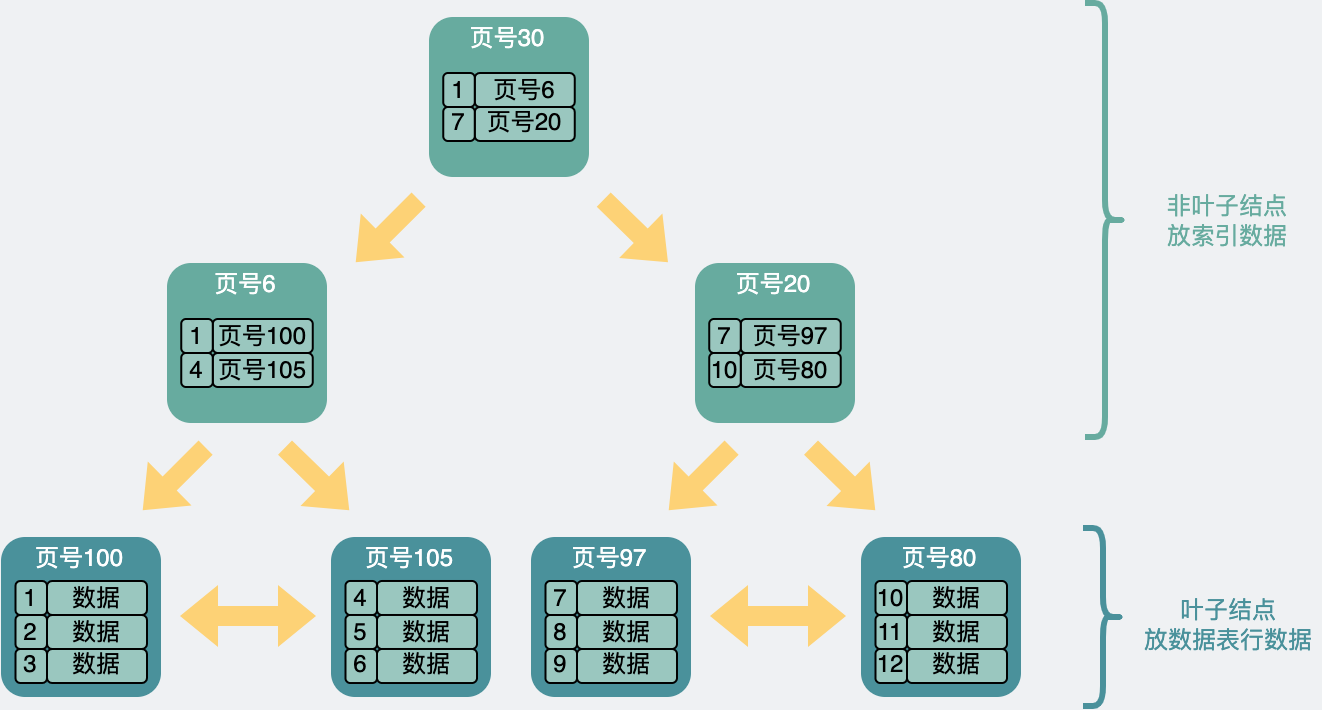

The diagram above was exported from draw.io. Its source (the exported page's mxGraphModel, read from the mxfile embedded in the PNG):
<mxGraphModel dx="818" dy="549" grid="0" gridSize="10" guides="1" tooltips="1" connect="1" arrows="1" fold="1" page="1" pageScale="1" pageWidth="700" pageHeight="400" background="#EFF1F3" math="0" shadow="0">
  <root>
    <mxCell id="0" />
    <mxCell id="1" parent="0" />
    <mxCell id="g9KwYvelNcx-eXB0xMGi-4" value="" style="shape=flexArrow;endArrow=classic;startArrow=classic;html=1;rounded=0;fontSize=16;fontColor=#000000;strokeColor=none;fillColor=#FDD276;" parent="1" edge="1">
      <mxGeometry width="100" height="100" relative="1" as="geometry">
        <mxPoint x="114" y="730.5" as="sourcePoint" />
        <mxPoint x="183" y="730.5" as="targetPoint" />
      </mxGeometry>
    </mxCell>
    <mxCell id="spV6VU4cGSJD96CcmEE0-4" value="&lt;font color=&quot;#ffffff&quot;&gt;&lt;span style=&quot;font-size: 16px&quot;&gt;&lt;br&gt;&lt;/span&gt;&lt;/font&gt;" style="whiteSpace=wrap;html=1;aspect=fixed;rounded=1;strokeColor=none;fillColor=#4A919B;" parent="1" vertex="1">
      <mxGeometry x="25" y="691" width="80" height="80" as="geometry" />
    </mxCell>
    <mxCell id="spV6VU4cGSJD96CcmEE0-6" value="数据" style="rounded=1;whiteSpace=wrap;html=1;fillColor=#9AC7BF;strokeColor=default;fontColor=#000000;align=center;" parent="1" vertex="1">
      <mxGeometry x="48" y="713" width="50" height="17" as="geometry" />
    </mxCell>
    <mxCell id="spV6VU4cGSJD96CcmEE0-12" value="&lt;font color=&quot;#ffffff&quot;&gt;页号100&lt;/font&gt;" style="text;html=1;strokeColor=none;fillColor=none;align=center;verticalAlign=middle;whiteSpace=wrap;rounded=0;dashed=1;fontColor=#535E80;" parent="1" vertex="1">
      <mxGeometry x="37" y="691" width="55" height="22" as="geometry" />
    </mxCell>
    <mxCell id="spV6VU4cGSJD96CcmEE0-21" value="" style="shape=flexArrow;endArrow=classic;html=1;rounded=0;fontColor=#FFFFFF;strokeColor=none;fillColor=#FDD276;" parent="1" edge="1">
      <mxGeometry width="50" height="50" relative="1" as="geometry">
        <mxPoint x="234.14999999999998" y="522" as="sourcePoint" />
        <mxPoint x="202" y="554" as="targetPoint" />
      </mxGeometry>
    </mxCell>
    <mxCell id="spV6VU4cGSJD96CcmEE0-22" value="" style="shape=flexArrow;endArrow=classic;html=1;rounded=0;fontColor=#FFFFFF;strokeColor=none;fillColor=#FDD276;" parent="1" edge="1">
      <mxGeometry width="50" height="50" relative="1" as="geometry">
        <mxPoint x="326" y="522" as="sourcePoint" />
        <mxPoint x="358.85" y="554" as="targetPoint" />
      </mxGeometry>
    </mxCell>
    <mxCell id="BJRcYlKcCAD2B9d3_ZLO-3" value="" style="shape=flexArrow;endArrow=classic;html=1;rounded=0;fontColor=#FFFFFF;strokeColor=none;fillColor=#FDD276;" parent="1" edge="1">
      <mxGeometry width="50" height="50" relative="1" as="geometry">
        <mxPoint x="127.65000000000032" y="646" as="sourcePoint" />
        <mxPoint x="95.5" y="678" as="targetPoint" />
      </mxGeometry>
    </mxCell>
    <mxCell id="BJRcYlKcCAD2B9d3_ZLO-4" value="" style="shape=flexArrow;endArrow=classic;html=1;rounded=0;fontColor=#FFFFFF;strokeColor=none;fillColor=#FDD276;" parent="1" edge="1">
      <mxGeometry width="50" height="50" relative="1" as="geometry">
        <mxPoint x="166.6500000000001" y="646" as="sourcePoint" />
        <mxPoint x="199.49999999999977" y="678" as="targetPoint" />
      </mxGeometry>
    </mxCell>
    <mxCell id="BJRcYlKcCAD2B9d3_ZLO-17" value="" style="shape=flexArrow;endArrow=classic;html=1;rounded=0;fontColor=#FFFFFF;strokeColor=none;fillColor=#FDD276;" parent="1" edge="1">
      <mxGeometry width="50" height="50" relative="1" as="geometry">
        <mxPoint x="390.6500000000003" y="646" as="sourcePoint" />
        <mxPoint x="358.5" y="677.9999999999999" as="targetPoint" />
      </mxGeometry>
    </mxCell>
    <mxCell id="BJRcYlKcCAD2B9d3_ZLO-18" value="" style="shape=flexArrow;endArrow=classic;html=1;rounded=0;fontColor=#FFFFFF;strokeColor=none;fillColor=#FDD276;" parent="1" edge="1">
      <mxGeometry width="50" height="50" relative="1" as="geometry">
        <mxPoint x="429.6500000000003" y="646" as="sourcePoint" />
        <mxPoint x="462.4999999999998" y="677.9999999999999" as="targetPoint" />
      </mxGeometry>
    </mxCell>
    <mxCell id="SSU85J6YOylga-3CZ0uj-2" value="&lt;font&gt;1&lt;/font&gt;" style="rounded=1;whiteSpace=wrap;html=1;fillColor=#9AC7BF;strokeColor=default;fontColor=#000000;" vertex="1" parent="1">
      <mxGeometry x="32.25" y="713" width="15.75" height="17" as="geometry" />
    </mxCell>
    <mxCell id="SSU85J6YOylga-3CZ0uj-3" value="数据" style="rounded=1;whiteSpace=wrap;html=1;fillColor=#9AC7BF;strokeColor=default;fontColor=#000000;align=center;" vertex="1" parent="1">
      <mxGeometry x="48" y="730" width="50" height="17" as="geometry" />
    </mxCell>
    <mxCell id="SSU85J6YOylga-3CZ0uj-4" value="&lt;font&gt;2&lt;/font&gt;" style="rounded=1;whiteSpace=wrap;html=1;fillColor=#9AC7BF;strokeColor=default;fontColor=#000000;" vertex="1" parent="1">
      <mxGeometry x="32.25" y="730" width="15.75" height="17" as="geometry" />
    </mxCell>
    <mxCell id="SSU85J6YOylga-3CZ0uj-5" value="数据" style="rounded=1;whiteSpace=wrap;html=1;fillColor=#9AC7BF;strokeColor=default;fontColor=#000000;align=center;" vertex="1" parent="1">
      <mxGeometry x="48" y="747" width="50" height="17" as="geometry" />
    </mxCell>
    <mxCell id="SSU85J6YOylga-3CZ0uj-6" value="&lt;font&gt;3&lt;/font&gt;" style="rounded=1;whiteSpace=wrap;html=1;fillColor=#9AC7BF;strokeColor=default;fontColor=#000000;" vertex="1" parent="1">
      <mxGeometry x="32.25" y="747" width="15.75" height="17" as="geometry" />
    </mxCell>
    <mxCell id="SSU85J6YOylga-3CZ0uj-8" value="&lt;font color=&quot;#ffffff&quot;&gt;&lt;span style=&quot;font-size: 16px&quot;&gt;&lt;br&gt;&lt;/span&gt;&lt;/font&gt;" style="whiteSpace=wrap;html=1;aspect=fixed;rounded=1;strokeColor=none;fillColor=#4A919B;" vertex="1" parent="1">
      <mxGeometry x="190" y="691" width="80" height="80" as="geometry" />
    </mxCell>
    <mxCell id="SSU85J6YOylga-3CZ0uj-9" value="数据" style="rounded=1;whiteSpace=wrap;html=1;fillColor=#9AC7BF;strokeColor=default;fontColor=#000000;align=center;" vertex="1" parent="1">
      <mxGeometry x="213" y="713" width="50" height="17" as="geometry" />
    </mxCell>
    <mxCell id="SSU85J6YOylga-3CZ0uj-10" value="&lt;font color=&quot;#ffffff&quot;&gt;页号105&lt;/font&gt;" style="text;html=1;strokeColor=none;fillColor=none;align=center;verticalAlign=middle;whiteSpace=wrap;rounded=0;dashed=1;fontColor=#535E80;" vertex="1" parent="1">
      <mxGeometry x="202" y="691" width="55" height="22" as="geometry" />
    </mxCell>
    <mxCell id="SSU85J6YOylga-3CZ0uj-11" value="&lt;font&gt;4&lt;/font&gt;" style="rounded=1;whiteSpace=wrap;html=1;fillColor=#9AC7BF;strokeColor=default;fontColor=#000000;" vertex="1" parent="1">
      <mxGeometry x="197.25" y="713" width="15.75" height="17" as="geometry" />
    </mxCell>
    <mxCell id="SSU85J6YOylga-3CZ0uj-12" value="数据" style="rounded=1;whiteSpace=wrap;html=1;fillColor=#9AC7BF;strokeColor=default;fontColor=#000000;align=center;" vertex="1" parent="1">
      <mxGeometry x="213" y="730" width="50" height="17" as="geometry" />
    </mxCell>
    <mxCell id="SSU85J6YOylga-3CZ0uj-13" value="&lt;font&gt;5&lt;/font&gt;" style="rounded=1;whiteSpace=wrap;html=1;fillColor=#9AC7BF;strokeColor=default;fontColor=#000000;" vertex="1" parent="1">
      <mxGeometry x="197.25" y="730" width="15.75" height="17" as="geometry" />
    </mxCell>
    <mxCell id="SSU85J6YOylga-3CZ0uj-14" value="数据" style="rounded=1;whiteSpace=wrap;html=1;fillColor=#9AC7BF;strokeColor=default;fontColor=#000000;align=center;" vertex="1" parent="1">
      <mxGeometry x="213" y="747" width="50" height="17" as="geometry" />
    </mxCell>
    <mxCell id="SSU85J6YOylga-3CZ0uj-15" value="&lt;font&gt;6&lt;/font&gt;" style="rounded=1;whiteSpace=wrap;html=1;fillColor=#9AC7BF;strokeColor=default;fontColor=#000000;" vertex="1" parent="1">
      <mxGeometry x="197.25" y="747" width="15.75" height="17" as="geometry" />
    </mxCell>
    <mxCell id="SSU85J6YOylga-3CZ0uj-33" value="" style="shape=flexArrow;endArrow=classic;startArrow=classic;html=1;rounded=0;fontSize=16;fontColor=#000000;strokeColor=none;fillColor=#FDD276;" edge="1" parent="1">
      <mxGeometry width="100" height="100" relative="1" as="geometry">
        <mxPoint x="379" y="730.5" as="sourcePoint" />
        <mxPoint x="448" y="730.5" as="targetPoint" />
      </mxGeometry>
    </mxCell>
    <mxCell id="SSU85J6YOylga-3CZ0uj-34" value="&lt;font color=&quot;#ffffff&quot;&gt;&lt;span style=&quot;font-size: 16px&quot;&gt;&lt;br&gt;&lt;/span&gt;&lt;/font&gt;" style="whiteSpace=wrap;html=1;aspect=fixed;rounded=1;strokeColor=none;fillColor=#4A919B;" vertex="1" parent="1">
      <mxGeometry x="290" y="691" width="80" height="80" as="geometry" />
    </mxCell>
    <mxCell id="SSU85J6YOylga-3CZ0uj-35" value="数据" style="rounded=1;whiteSpace=wrap;html=1;fillColor=#9AC7BF;strokeColor=default;fontColor=#000000;align=center;" vertex="1" parent="1">
      <mxGeometry x="313" y="713" width="50" height="17" as="geometry" />
    </mxCell>
    <mxCell id="SSU85J6YOylga-3CZ0uj-36" value="&lt;font color=&quot;#ffffff&quot;&gt;页号97&lt;/font&gt;" style="text;html=1;strokeColor=none;fillColor=none;align=center;verticalAlign=middle;whiteSpace=wrap;rounded=0;dashed=1;fontColor=#535E80;" vertex="1" parent="1">
      <mxGeometry x="302" y="691" width="55" height="22" as="geometry" />
    </mxCell>
    <mxCell id="SSU85J6YOylga-3CZ0uj-37" value="&lt;font&gt;7&lt;/font&gt;" style="rounded=1;whiteSpace=wrap;html=1;fillColor=#9AC7BF;strokeColor=default;fontColor=#000000;" vertex="1" parent="1">
      <mxGeometry x="297.25" y="713" width="15.75" height="17" as="geometry" />
    </mxCell>
    <mxCell id="SSU85J6YOylga-3CZ0uj-38" value="数据" style="rounded=1;whiteSpace=wrap;html=1;fillColor=#9AC7BF;strokeColor=default;fontColor=#000000;align=center;" vertex="1" parent="1">
      <mxGeometry x="313" y="730" width="50" height="17" as="geometry" />
    </mxCell>
    <mxCell id="SSU85J6YOylga-3CZ0uj-39" value="&lt;font&gt;8&lt;/font&gt;" style="rounded=1;whiteSpace=wrap;html=1;fillColor=#9AC7BF;strokeColor=default;fontColor=#000000;" vertex="1" parent="1">
      <mxGeometry x="297.25" y="730" width="15.75" height="17" as="geometry" />
    </mxCell>
    <mxCell id="SSU85J6YOylga-3CZ0uj-40" value="数据" style="rounded=1;whiteSpace=wrap;html=1;fillColor=#9AC7BF;strokeColor=default;fontColor=#000000;align=center;" vertex="1" parent="1">
      <mxGeometry x="313" y="747" width="50" height="17" as="geometry" />
    </mxCell>
    <mxCell id="SSU85J6YOylga-3CZ0uj-41" value="&lt;font&gt;9&lt;/font&gt;" style="rounded=1;whiteSpace=wrap;html=1;fillColor=#9AC7BF;strokeColor=default;fontColor=#000000;" vertex="1" parent="1">
      <mxGeometry x="297.25" y="747" width="15.75" height="17" as="geometry" />
    </mxCell>
    <mxCell id="SSU85J6YOylga-3CZ0uj-42" value="&lt;font color=&quot;#ffffff&quot;&gt;&lt;span style=&quot;font-size: 16px&quot;&gt;&lt;br&gt;&lt;/span&gt;&lt;/font&gt;" style="whiteSpace=wrap;html=1;aspect=fixed;rounded=1;strokeColor=none;fillColor=#4A919B;" vertex="1" parent="1">
      <mxGeometry x="455" y="691" width="80" height="80" as="geometry" />
    </mxCell>
    <mxCell id="SSU85J6YOylga-3CZ0uj-43" value="数据" style="rounded=1;whiteSpace=wrap;html=1;fillColor=#9AC7BF;strokeColor=default;fontColor=#000000;align=center;" vertex="1" parent="1">
      <mxGeometry x="478" y="713" width="50" height="17" as="geometry" />
    </mxCell>
    <mxCell id="SSU85J6YOylga-3CZ0uj-44" value="&lt;font color=&quot;#ffffff&quot;&gt;页号80&lt;/font&gt;" style="text;html=1;strokeColor=none;fillColor=none;align=center;verticalAlign=middle;whiteSpace=wrap;rounded=0;dashed=1;fontColor=#535E80;" vertex="1" parent="1">
      <mxGeometry x="467" y="691" width="55" height="22" as="geometry" />
    </mxCell>
    <mxCell id="SSU85J6YOylga-3CZ0uj-45" value="&lt;font&gt;10&lt;/font&gt;" style="rounded=1;whiteSpace=wrap;html=1;fillColor=#9AC7BF;strokeColor=default;fontColor=#000000;" vertex="1" parent="1">
      <mxGeometry x="462.25" y="713" width="15.75" height="17" as="geometry" />
    </mxCell>
    <mxCell id="SSU85J6YOylga-3CZ0uj-46" value="数据" style="rounded=1;whiteSpace=wrap;html=1;fillColor=#9AC7BF;strokeColor=default;fontColor=#000000;align=center;" vertex="1" parent="1">
      <mxGeometry x="478" y="730" width="50" height="17" as="geometry" />
    </mxCell>
    <mxCell id="SSU85J6YOylga-3CZ0uj-47" value="&lt;font&gt;11&lt;/font&gt;" style="rounded=1;whiteSpace=wrap;html=1;fillColor=#9AC7BF;strokeColor=default;fontColor=#000000;" vertex="1" parent="1">
      <mxGeometry x="462.25" y="730" width="15.75" height="17" as="geometry" />
    </mxCell>
    <mxCell id="SSU85J6YOylga-3CZ0uj-48" value="数据" style="rounded=1;whiteSpace=wrap;html=1;fillColor=#9AC7BF;strokeColor=default;fontColor=#000000;align=center;" vertex="1" parent="1">
      <mxGeometry x="478" y="747" width="50" height="17" as="geometry" />
    </mxCell>
    <mxCell id="SSU85J6YOylga-3CZ0uj-49" value="&lt;font&gt;12&lt;/font&gt;" style="rounded=1;whiteSpace=wrap;html=1;fillColor=#9AC7BF;strokeColor=default;fontColor=#000000;" vertex="1" parent="1">
      <mxGeometry x="462.25" y="747" width="15.75" height="17" as="geometry" />
    </mxCell>
    <mxCell id="SSU85J6YOylga-3CZ0uj-50" value="&lt;font color=&quot;#ffffff&quot;&gt;&lt;span style=&quot;font-size: 16px&quot;&gt;&lt;br&gt;&lt;/span&gt;&lt;/font&gt;" style="whiteSpace=wrap;html=1;aspect=fixed;rounded=1;strokeColor=none;fillColor=#67AB9F;" vertex="1" parent="1">
      <mxGeometry x="108" y="554" width="80" height="80" as="geometry" />
    </mxCell>
    <mxCell id="SSU85J6YOylga-3CZ0uj-51" value="页号100" style="rounded=1;whiteSpace=wrap;html=1;fillColor=#9AC7BF;strokeColor=default;fontColor=#000000;align=center;" vertex="1" parent="1">
      <mxGeometry x="130.88" y="582" width="50" height="17" as="geometry" />
    </mxCell>
    <mxCell id="SSU85J6YOylga-3CZ0uj-52" value="&lt;font color=&quot;#ffffff&quot;&gt;页号6&lt;/font&gt;" style="text;html=1;strokeColor=none;fillColor=none;align=center;verticalAlign=middle;whiteSpace=wrap;rounded=0;dashed=1;fontColor=#535E80;" vertex="1" parent="1">
      <mxGeometry x="120" y="554" width="55" height="22" as="geometry" />
    </mxCell>
    <mxCell id="SSU85J6YOylga-3CZ0uj-53" value="&lt;font&gt;1&lt;/font&gt;" style="rounded=1;whiteSpace=wrap;html=1;fillColor=#9AC7BF;strokeColor=default;fontColor=#000000;" vertex="1" parent="1">
      <mxGeometry x="115.13" y="582" width="15.75" height="17" as="geometry" />
    </mxCell>
    <mxCell id="SSU85J6YOylga-3CZ0uj-54" value="页号105" style="rounded=1;whiteSpace=wrap;html=1;fillColor=#9AC7BF;strokeColor=default;fontColor=#000000;align=center;" vertex="1" parent="1">
      <mxGeometry x="130.88" y="599" width="50" height="17" as="geometry" />
    </mxCell>
    <mxCell id="SSU85J6YOylga-3CZ0uj-55" value="&lt;font&gt;4&lt;/font&gt;" style="rounded=1;whiteSpace=wrap;html=1;fillColor=#9AC7BF;strokeColor=default;fontColor=#000000;" vertex="1" parent="1">
      <mxGeometry x="115.13" y="599" width="15.75" height="17" as="geometry" />
    </mxCell>
    <mxCell id="SSU85J6YOylga-3CZ0uj-58" value="&lt;font color=&quot;#ffffff&quot;&gt;&lt;span style=&quot;font-size: 16px&quot;&gt;&lt;br&gt;&lt;/span&gt;&lt;/font&gt;" style="whiteSpace=wrap;html=1;aspect=fixed;rounded=1;strokeColor=none;fillColor=#67AB9F;" vertex="1" parent="1">
      <mxGeometry x="372" y="554" width="80" height="80" as="geometry" />
    </mxCell>
    <mxCell id="SSU85J6YOylga-3CZ0uj-59" value="页号97" style="rounded=1;whiteSpace=wrap;html=1;fillColor=#9AC7BF;strokeColor=default;fontColor=#000000;align=center;" vertex="1" parent="1">
      <mxGeometry x="394.87" y="582" width="50" height="17" as="geometry" />
    </mxCell>
    <mxCell id="SSU85J6YOylga-3CZ0uj-60" value="&lt;font color=&quot;#ffffff&quot;&gt;页号20&lt;/font&gt;" style="text;html=1;strokeColor=none;fillColor=none;align=center;verticalAlign=middle;whiteSpace=wrap;rounded=0;dashed=1;fontColor=#535E80;" vertex="1" parent="1">
      <mxGeometry x="384" y="554" width="55" height="22" as="geometry" />
    </mxCell>
    <mxCell id="SSU85J6YOylga-3CZ0uj-61" value="&lt;font&gt;7&lt;/font&gt;" style="rounded=1;whiteSpace=wrap;html=1;fillColor=#9AC7BF;strokeColor=default;fontColor=#000000;" vertex="1" parent="1">
      <mxGeometry x="379.12" y="582" width="15.75" height="17" as="geometry" />
    </mxCell>
    <mxCell id="SSU85J6YOylga-3CZ0uj-62" value="页号80" style="rounded=1;whiteSpace=wrap;html=1;fillColor=#9AC7BF;strokeColor=default;fontColor=#000000;align=center;" vertex="1" parent="1">
      <mxGeometry x="394.87" y="599" width="50" height="17" as="geometry" />
    </mxCell>
    <mxCell id="SSU85J6YOylga-3CZ0uj-63" value="&lt;font&gt;10&lt;/font&gt;" style="rounded=1;whiteSpace=wrap;html=1;fillColor=#9AC7BF;strokeColor=default;fontColor=#000000;" vertex="1" parent="1">
      <mxGeometry x="379.12" y="599" width="15.75" height="17" as="geometry" />
    </mxCell>
    <mxCell id="SSU85J6YOylga-3CZ0uj-66" value="&lt;font color=&quot;#ffffff&quot;&gt;&lt;span style=&quot;font-size: 16px&quot;&gt;&lt;br&gt;&lt;/span&gt;&lt;/font&gt;" style="whiteSpace=wrap;html=1;aspect=fixed;rounded=1;strokeColor=none;fillColor=#67AB9F;" vertex="1" parent="1">
      <mxGeometry x="239" y="431" width="80" height="80" as="geometry" />
    </mxCell>
    <mxCell id="SSU85J6YOylga-3CZ0uj-67" value="页号6" style="rounded=1;whiteSpace=wrap;html=1;fillColor=#9AC7BF;strokeColor=default;fontColor=#000000;align=center;" vertex="1" parent="1">
      <mxGeometry x="261.88" y="459" width="50" height="17" as="geometry" />
    </mxCell>
    <mxCell id="SSU85J6YOylga-3CZ0uj-68" value="&lt;font color=&quot;#ffffff&quot;&gt;页号30&lt;/font&gt;" style="text;html=1;strokeColor=none;fillColor=none;align=center;verticalAlign=middle;whiteSpace=wrap;rounded=0;dashed=1;fontColor=#535E80;" vertex="1" parent="1">
      <mxGeometry x="251" y="431" width="55" height="22" as="geometry" />
    </mxCell>
    <mxCell id="SSU85J6YOylga-3CZ0uj-69" value="&lt;font&gt;1&lt;/font&gt;" style="rounded=1;whiteSpace=wrap;html=1;fillColor=#9AC7BF;strokeColor=default;fontColor=#000000;" vertex="1" parent="1">
      <mxGeometry x="246.13" y="459" width="15.75" height="17" as="geometry" />
    </mxCell>
    <mxCell id="SSU85J6YOylga-3CZ0uj-70" value="页号20" style="rounded=1;whiteSpace=wrap;html=1;fillColor=#9AC7BF;strokeColor=default;fontColor=#000000;align=center;" vertex="1" parent="1">
      <mxGeometry x="261.88" y="476" width="50" height="17" as="geometry" />
    </mxCell>
    <mxCell id="SSU85J6YOylga-3CZ0uj-71" value="&lt;font&gt;7&lt;/font&gt;" style="rounded=1;whiteSpace=wrap;html=1;fillColor=#9AC7BF;strokeColor=default;fontColor=#000000;" vertex="1" parent="1">
      <mxGeometry x="246.13" y="476" width="15.75" height="17" as="geometry" />
    </mxCell>
    <mxCell id="SSU85J6YOylga-3CZ0uj-74" value="" style="shape=curlyBracket;whiteSpace=wrap;html=1;rounded=1;flipH=1;fontColor=#000000;fillColor=none;fontSize=5;strokeWidth=3;strokeColor=#4A919B;" vertex="1" parent="1">
      <mxGeometry x="566" y="686.5" width="20" height="89" as="geometry" />
    </mxCell>
    <mxCell id="SSU85J6YOylga-3CZ0uj-75" value="叶子结点&lt;br&gt;放数据表行数据" style="text;html=1;strokeColor=none;fillColor=none;align=center;verticalAlign=middle;whiteSpace=wrap;rounded=0;fontColor=#4A919B;" vertex="1" parent="1">
      <mxGeometry x="592.5" y="713" width="92" height="44" as="geometry" />
    </mxCell>
    <mxCell id="SSU85J6YOylga-3CZ0uj-76" value="" style="shape=curlyBracket;whiteSpace=wrap;html=1;rounded=1;flipH=1;fontColor=#000000;fillColor=none;fontSize=5;strokeWidth=3;strokeColor=#67AB9F;" vertex="1" parent="1">
      <mxGeometry x="567" y="424" width="20" height="217" as="geometry" />
    </mxCell>
    <mxCell id="SSU85J6YOylga-3CZ0uj-77" value="非叶子结点&lt;br&gt;放索引数据" style="text;html=1;strokeColor=none;fillColor=none;align=center;verticalAlign=middle;whiteSpace=wrap;rounded=0;fontColor=#67AB9F;" vertex="1" parent="1">
      <mxGeometry x="605" y="517.5" width="67" height="30.5" as="geometry" />
    </mxCell>
  </root>
</mxGraphModel>